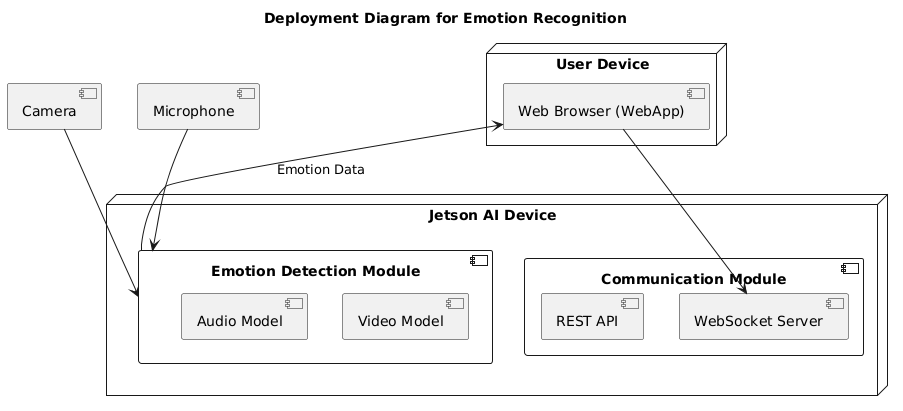

The diagram above was rendered by PlantUML. Its source (embedded in the PNG):
@startuml
title Deployment Diagram for Emotion Recognition

node "User Device" {
    [Web Browser (WebApp)]
}

node "Jetson AI Device" {
    component "Emotion Detection Module" {
        [Video Model]
        [Audio Model]
    }
    component "Communication Module" {
        [WebSocket Server]
        [REST API]
    }
}

component Camera
component Microphone

[Web Browser (WebApp)] --> "WebSocket Server"
Camera --> "Emotion Detection Module"
Microphone --> "Emotion Detection Module"
"Emotion Detection Module" --> [Web Browser (WebApp)] : Emotion Data
@enduml